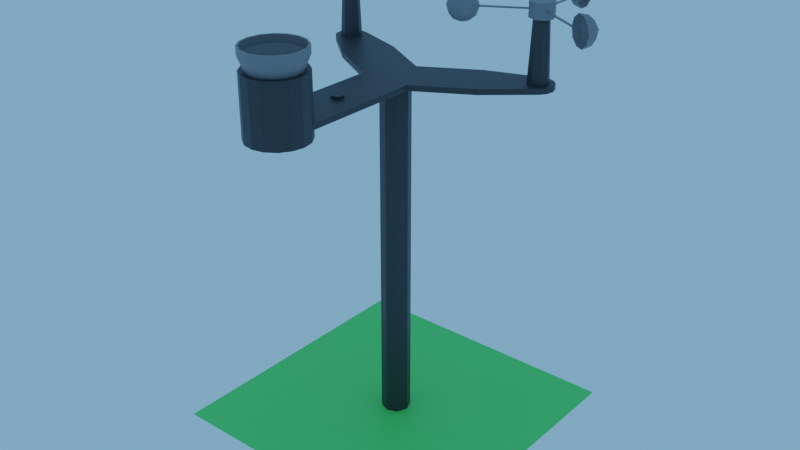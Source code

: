 # Source: weatherStation.blend  (saved by Blender 3.2.14; exported with 4.5.12 LTS)
import bpy
from mathutils import Matrix  # noqa: F401  (used for matrix-valued properties, if any)

bpy.ops.wm.read_factory_settings(use_empty=True)
scene = bpy.context.scene
scene.name = 'Scene'

# ---- collections
col_collection = bpy.data.collections.new('Collection'); scene.collection.children.link(col_collection)

# ---- materials (node trees are filled in below, after node groups)
mat_material_002 = bpy.data.materials.new('Material.002')
mat_material_002.use_transparent_shadow = False
mat_material_003 = bpy.data.materials.new('Material.003')
mat_material_003.use_transparent_shadow = False
mat_material_001 = bpy.data.materials.new('Material.001')
mat_material_001.use_transparent_shadow = False

# ---- material node trees
mat_material_002.use_nodes = True; mat_material_002.node_tree.nodes.clear()
_N = mat_material_002.node_tree.nodes; _L = mat_material_002.node_tree.links
n0 = _N.new('ShaderNodeBsdfPrincipled'); n0.name = 'Principled BSDF'; n0.location = (10, 300)
n0.distribution = 'GGX'
n0.subsurface_method = 'RANDOM_WALK_SKIN'
n0.inputs[0].default_value = (0.03882, 0.03882, 0.03882, 1.0)
n0.inputs[3].default_value = 1.45
n0.inputs[27].default_value = (0.0, 0.0, 0.0, 1.0)
n0.inputs[28].default_value = 1.0
n1 = _N.new('ShaderNodeOutputMaterial'); n1.name = 'Material Output'; n1.location = (300, 300)
_L.new(n0.outputs[0], n1.inputs[0])
n1.is_active_output = True
mat_material_003.use_nodes = True; mat_material_003.node_tree.nodes.clear()
_N = mat_material_003.node_tree.nodes; _L = mat_material_003.node_tree.links
n0 = _N.new('ShaderNodeBsdfPrincipled'); n0.name = 'Principled BSDF'; n0.location = (10, 300)
n0.distribution = 'GGX'
n0.subsurface_method = 'RANDOM_WALK_SKIN'
n0.inputs[0].default_value = (0.2074, 0.2074, 0.2074, 1.0)
n0.inputs[3].default_value = 1.45
n0.inputs[27].default_value = (0.0, 0.0, 0.0, 1.0)
n0.inputs[28].default_value = 1.0
n1 = _N.new('ShaderNodeOutputMaterial'); n1.name = 'Material Output'; n1.location = (300, 300)
_L.new(n0.outputs[0], n1.inputs[0])
n1.is_active_output = True
mat_material_001.use_nodes = True; mat_material_001.node_tree.nodes.clear()
_N = mat_material_001.node_tree.nodes; _L = mat_material_001.node_tree.links
n0 = _N.new('ShaderNodeBsdfPrincipled'); n0.name = 'Principled BSDF'; n0.location = (10, 300)
n0.distribution = 'GGX'
n0.subsurface_method = 'RANDOM_WALK_SKIN'
n0.inputs[0].default_value = (0.1206, 0.8, 0.1287, 1.0)
n0.inputs[3].default_value = 1.45
n0.inputs[27].default_value = (0.0, 0.0, 0.0, 1.0)
n0.inputs[28].default_value = 1.0
n1 = _N.new('ShaderNodeOutputMaterial'); n1.name = 'Material Output'; n1.location = (300, 300)
_L.new(n0.outputs[0], n1.inputs[0])
n1.is_active_output = True

# ---- world
world_world = bpy.data.worlds.new('World'); scene.world = world_world
world_world.use_nodes = True; world_world.node_tree.nodes.clear()
_N = world_world.node_tree.nodes; _L = world_world.node_tree.links
n0 = _N.new('ShaderNodeOutputWorld'); n0.name = 'World Output'; n0.location = (300, 300)
n1 = _N.new('ShaderNodeBackground'); n1.name = 'Background'; n1.location = (10, 300)
n1.inputs[0].default_value = (0.1872, 0.4164, 0.6921, 1.0)
_L.new(n1.outputs[0], n0.inputs[0])
n0.is_active_output = True
world_world.color = (0.05088, 0.05088, 0.05088)
world_world.use_sun_shadow = False
world_world.sun_shadow_jitter_overblur = 0.0

# ---- meshes
me_cylinder_003 = bpy.data.meshes.new('Cylinder.003')
me_cylinder_003.from_pydata([(0.0, 0.5, -11.0), (0.0, 0.5, 1.0), (0.3536, 0.3536, -11.0), (0.3536, 0.3536, 1.0), (0.5, -2.186e-08, -11.0), (0.5, -2.186e-08, 1.0), (0.3536, -0.3536, -11.0), (0.3536, -0.3536, 1.0), (-4.371e-08, -0.5, -11.0), (-4.371e-08, -0.5, 1.0), (-0.3536, -0.3536, -11.0), (-0.3536, -0.3536, 1.0), (-0.5, 5.962e-09, -11.0), (-0.5, 5.962e-09, 1.0), (-0.3536, 0.3536, -11.0), (-0.3536, 0.3536, 1.0), (0.0, 1.0, 1.0), (0.0, 1.0, 1.189), (0.866, -0.5, 1.0), (0.866, -0.5, 1.189), (-0.866, -0.5, 1.0), (-0.866, -0.5, 1.189), (1.81, 2.045, 1.0), (1.81, 2.045, 1.189), (2.676, 0.545, 1.189), (2.676, 0.545, 1.0), (0.866, -2.59, 1.0), (0.866, -2.59, 1.189), (-0.866, -2.59, 1.189), (-0.866, -2.59, 1.0), (-2.676, 0.545, 1.0), (-2.676, 0.545, 1.189), (-1.81, 2.045, 1.189), (-1.81, 2.045, 1.0), (0.866, -4.827, 1.189), (0.866, -4.827, 1.0), (-0.866, -4.827, 1.189), (-0.866, -4.827, 1.0), (4.181, 2.414, 1.189), (3.539, 2.652, 1.189), (4.013, 2.587, 1.189), (3.778, 2.674, 1.189), (3.539, 2.652, 1.0), (4.181, 2.414, 1.0), (3.778, 2.674, 1.0), (4.013, 2.587, 1.0), (4.066, 1.739, 1.189), (4.181, 2.414, 1.189), (4.205, 1.935, 1.189), (4.247, 2.182, 1.189), (4.181, 2.414, 1.0), (4.066, 1.739, 1.0), (4.247, 2.182, 1.0), (4.205, 1.935, 1.0), (-4.181, 2.414, 1.189), (-4.066, 1.739, 1.189), (-4.247, 2.182, 1.189), (-4.205, 1.935, 1.189), (-4.066, 1.739, 1.0), (-4.181, 2.414, 1.0), (-4.205, 1.935, 1.0), (-4.247, 2.182, 1.0), (-3.539, 2.652, 1.189), (-4.181, 2.414, 1.189), (-3.778, 2.674, 1.189), (-4.013, 2.587, 1.189), (-4.181, 2.414, 1.0), (-3.539, 2.652, 1.0), (-4.013, 2.587, 1.0), (-3.778, 2.674, 1.0), (3.723, 2.506, 1.189), (3.723, 2.418, 3.189), (3.971, 2.403, 1.189), (3.909, 2.341, 3.189), (4.073, 2.156, 1.189), (3.986, 2.156, 3.189), (3.971, 1.908, 1.189), (3.909, 1.97, 3.189), (3.723, 1.806, 1.189), (3.723, 1.893, 3.189), (3.476, 1.908, 1.189), (3.538, 1.97, 3.189), (3.373, 2.156, 1.189), (3.461, 2.156, 3.189), (3.476, 2.403, 1.189), (3.538, 2.341, 3.189), (-3.723, 2.506, 1.189), (-3.723, 2.418, 3.189), (-3.476, 2.403, 1.189), (-3.538, 2.341, 3.189), (-3.373, 2.156, 1.189), (-3.461, 2.156, 3.189), (-3.476, 1.908, 1.189), (-3.538, 1.97, 3.189), (-3.723, 1.806, 1.189), (-3.723, 1.893, 3.189), (-3.971, 1.908, 1.189), (-3.909, 1.97, 3.189), (-4.073, 2.156, 1.189), (-3.986, 2.156, 3.189), (-3.971, 2.403, 1.189), (-3.909, 2.341, 3.189), (0.0, -4.0, 0.6853), (0.0, -4.0, 2.685), (0.3827, -4.076, 0.6853), (0.3827, -4.076, 2.685), (0.7071, -4.293, 0.6853), (0.7071, -4.293, 2.685), (0.9239, -4.617, 0.6853), (0.9239, -4.617, 2.685), (1.0, -5.0, 0.6853), (1.0, -5.0, 2.685), (0.9239, -5.383, 0.6853), (0.9239, -5.383, 2.685), (0.7071, -5.707, 0.6853), (0.7071, -5.707, 2.685), (0.3827, -5.924, 0.6853), (0.3827, -5.924, 2.685), (-8.742e-08, -6.0, 0.6853), (-8.742e-08, -6.0, 2.685), (-0.3827, -5.924, 0.6853), (-0.3827, -5.924, 2.685), (-0.7071, -5.707, 0.6853), (-0.7071, -5.707, 2.685), (-0.9239, -5.383, 0.6853), (-0.9239, -5.383, 2.685), (-1.0, -5.0, 0.6853), (-1.0, -5.0, 2.685), (-0.9239, -4.617, 0.6853), (-0.9239, -4.617, 2.685), (-0.7071, -4.293, 0.6853), (-0.7071, -4.293, 2.685), (-0.3827, -4.076, 0.6853), (-0.3827, -4.076, 2.685)], [], [(0, 1, 3, 2), (2, 3, 5, 4), (4, 5, 7, 6), (6, 7, 9, 8), (8, 9, 11, 10), (10, 11, 13, 12), (3, 1, 15, 13, 11, 9, 7, 5), (12, 13, 15, 14), (14, 15, 1, 0), (0, 2, 4, 6, 8, 10, 12, 14), (31, 32, 62, 64, 65, 63, 54, 56, 57, 55), (35, 34, 36, 37), (19, 17, 21), (23, 24, 46, 48, 49, 47, 38, 40, 41, 39), (16, 18, 20), (24, 25, 51, 46), (17, 23, 22, 16), (19, 24, 23, 17), (18, 25, 24, 19), (16, 22, 25, 18), (59, 54, 63, 66), (19, 27, 26, 18), (21, 28, 27, 19), (20, 29, 28, 21), (18, 26, 29, 20), (27, 28, 36, 34), (21, 31, 30, 20), (17, 32, 31, 21), (16, 33, 32, 17), (20, 30, 33, 16), (28, 29, 37, 36), (33, 30, 58, 60, 61, 59, 66, 68, 69, 67), (43, 38, 47, 50), (29, 26, 35, 37), (25, 22, 42, 44, 45, 43, 50, 52, 53, 51), (26, 27, 34, 35), (32, 33, 67, 62), (30, 31, 55, 58), (38, 43, 45, 40), (40, 45, 44, 41), (41, 44, 42, 39), (50, 47, 49, 52), (52, 49, 48, 53), (53, 48, 46, 51), (54, 59, 61, 56), (56, 61, 60, 57), (57, 60, 58, 55), (66, 63, 65, 68), (68, 65, 64, 69), (69, 64, 62, 67), (22, 23, 39, 42), (70, 71, 73, 72), (72, 73, 75, 74), (74, 75, 77, 76), (76, 77, 79, 78), (78, 79, 81, 80), (80, 81, 83, 82), (73, 71, 85, 83, 81, 79, 77, 75), (82, 83, 85, 84), (84, 85, 71, 70), (70, 72, 74, 76, 78, 80, 82, 84), (86, 87, 89, 88), (88, 89, 91, 90), (90, 91, 93, 92), (92, 93, 95, 94), (94, 95, 97, 96), (96, 97, 99, 98), (89, 87, 101, 99, 97, 95, 93, 91), (98, 99, 101, 100), (100, 101, 87, 86), (86, 88, 90, 92, 94, 96, 98, 100), (102, 103, 105, 104), (104, 105, 107, 106), (106, 107, 109, 108), (108, 109, 111, 110), (110, 111, 113, 112), (112, 113, 115, 114), (114, 115, 117, 116), (116, 117, 119, 118), (118, 119, 121, 120), (120, 121, 123, 122), (122, 123, 125, 124), (124, 125, 127, 126), (126, 127, 129, 128), (128, 129, 131, 130), (105, 103, 133, 131, 129, 127, 125, 123, 121, 119, 117, 115, 113, 111, 109, 107), (130, 131, 133, 132), (132, 133, 103, 102), (102, 104, 106, 108, 110, 112, 114, 116, 118, 120, 122, 124, 126, 128, 130, 132)])
_uv = me_cylinder_003.uv_layers.new(name='UVMap')
_uv.uv.foreach_set('vector', [1.0, 0.5, 1.0, 1.0, 0.875, 1.0, 0.875, 0.5, 0.875, 0.5, 0.875, 1.0, 0.75, 1.0, 0.75, 0.5, 0.75, 0.5, 0.75, 1.0, 0.625, 1.0, 0.625, 0.5, 0.625, 0.5, 0.625, 1.0, 0.5, 1.0, 0.5, 0.5, 0.5, 0.5, 0.5, 1.0, 0.375, 1.0, 0.375, 0.5, 0.375, 0.5, 0.375, 1.0, 0.25, 1.0, 0.25, 0.5, 0.4197, 0.4197, 0.25, 0.49, 0.08029, 0.4197, 0.01, 0.25, 0.08029, 0.08029, 0.25, 0.01, 0.4197, 0.08029, 0.49, 0.25, 0.25, 0.5, 0.25, 1.0, 0.125, 1.0, 0.125, 0.5, 0.125, 0.5, 0.125, 1.0, 0.0, 1.0, 0.0, 0.5, 0.75, 0.49, 0.9197, 0.4197, 0.99, 0.25, 0.9197, 0.08029, 0.75, 0.01, 0.5803, 0.08029, 0.51, 0.25, 0.5803, 0.4197, 0.3333, 1.0, -5.96e-08, 1.0, -5.96e-08, 1.0, 0.006194, 1.0, 0.07943, 1.0, 0.1667, 1.0, 0.1667, 1.0, 0.2539, 1.0, 0.3271, 1.0, 0.3333, 1.0, 0.6667, 0.5, 0.6667, 1.0, 0.3333, 1.0, 0.3333, 0.5, 0.4578, 0.13, 0.25, 0.49, 0.04215, 0.13, 1.0, 1.0, 0.6667, 1.0, 0.6667, 1.0, 0.6729, 1.0, 0.7461, 1.0, 0.8333, 1.0, 0.8333, 1.0, 0.9206, 1.0, 0.9938, 1.0, 1.0, 1.0, 0.75, 0.49, 0.9578, 0.13, 0.5422, 0.13, 0.6667, 1.0, 0.6667, 0.5, 0.6667, 0.5, 0.6667, 1.0, 1.0, 1.0, 1.0, 1.0, 1.0, 0.5, 1.0, 0.5, 0.6667, 1.0, 0.6667, 1.0, 1.0, 1.0, 1.0, 1.0, 0.6667, 0.5, 0.6667, 0.5, 0.6667, 1.0, 0.6667, 1.0, 1.0, 0.5, 1.0, 0.5, 0.6667, 0.5, 0.6667, 0.5, 0.1667, 0.5, 0.1667, 1.0, 0.1667, 1.0, 0.1667, 0.5, 0.6667, 1.0, 0.6667, 1.0, 0.6667, 0.5, 0.6667, 0.5, 0.3333, 1.0, 0.3333, 1.0, 0.6667, 1.0, 0.6667, 1.0, 0.3333, 0.5, 0.3333, 0.5, 0.3333, 1.0, 0.3333, 1.0, 0.6667, 0.5, 0.6667, 0.5, 0.3333, 0.5, 0.3333, 0.5, 0.6667, 1.0, 0.3333, 1.0, 0.3333, 1.0, 0.6667, 1.0, 0.3333, 1.0, 0.3333, 1.0, 0.3333, 0.5, 0.3333, 0.5, -5.96e-08, 1.0, -5.96e-08, 1.0, 0.3333, 1.0, 0.3333, 1.0, -5.96e-08, 0.5, -5.96e-08, 0.5, -5.96e-08, 1.0, -5.96e-08, 1.0, 0.3333, 0.5, 0.3333, 0.5, -5.96e-08, 0.5, -5.96e-08, 0.5, 0.3333, 1.0, 0.3333, 0.5, 0.3333, 0.5, 0.3333, 1.0, -5.96e-08, 0.5, 0.3333, 0.5, 0.3333, 0.5, 0.3271, 0.5, 0.2539, 0.5, 0.1667, 0.5, 0.1667, 0.5, 0.07943, 0.5, 0.006194, 0.5, -5.96e-08, 0.5, 0.8333, 0.5, 0.8333, 1.0, 0.8333, 1.0, 0.8333, 0.5, 0.3333, 0.5, 0.6667, 0.5, 0.6667, 0.5, 0.3333, 0.5, 0.6667, 0.5, 1.0, 0.5, 1.0, 0.5, 0.9938, 0.5, 0.9206, 0.5, 0.8333, 0.5, 0.8333, 0.5, 0.7461, 0.5, 0.6729, 0.5, 0.6667, 0.5, 0.6667, 0.5, 0.6667, 1.0, 0.6667, 1.0, 0.6667, 0.5, -5.96e-08, 1.0, -5.96e-08, 0.5, -5.96e-08, 0.5, -5.96e-08, 1.0, 0.3333, 0.5, 0.3333, 1.0, 0.3333, 1.0, 0.3333, 0.5, 0.8333, 1.0, 0.8333, 0.5, 0.9206, 0.5, 0.9206, 1.0, 0.9206, 1.0, 0.9206, 0.5, 0.9938, 0.5, 0.9938, 1.0, 0.9938, 1.0, 0.9938, 0.5, 1.0, 0.5, 1.0, 1.0, 0.8333, 0.5, 0.8333, 1.0, 0.7461, 1.0, 0.7461, 0.5, 0.7461, 0.5, 0.7461, 1.0, 0.6729, 1.0, 0.6729, 0.5, 0.6729, 0.5, 0.6729, 1.0, 0.6667, 1.0, 0.6667, 0.5, 0.1667, 1.0, 0.1667, 0.5, 0.2539, 0.5, 0.2539, 1.0, 0.2539, 1.0, 0.2539, 0.5, 0.3271, 0.5, 0.3271, 1.0, 0.3271, 1.0, 0.3271, 0.5, 0.3333, 0.5, 0.3333, 1.0, 0.1667, 0.5, 0.1667, 1.0, 0.07943, 1.0, 0.07943, 0.5, 0.07943, 0.5, 0.07943, 1.0, 0.006194, 1.0, 0.006194, 0.5, 0.006194, 0.5, 0.006194, 1.0, -5.96e-08, 1.0, -5.96e-08, 0.5, 1.0, 0.5, 1.0, 1.0, 1.0, 1.0, 1.0, 0.5, 1.0, 0.5, 1.0, 1.0, 0.875, 1.0, 0.875, 0.5, 0.875, 0.5, 0.875, 1.0, 0.75, 1.0, 0.75, 0.5, 0.75, 0.5, 0.75, 1.0, 0.625, 1.0, 0.625, 0.5, 0.625, 0.5, 0.625, 1.0, 0.5, 1.0, 0.5, 0.5, 0.5, 0.5, 0.5, 1.0, 0.375, 1.0, 0.375, 0.5, 0.375, 0.5, 0.375, 1.0, 0.25, 1.0, 0.25, 0.5, 0.4197, 0.4197, 0.25, 0.49, 0.08029, 0.4197, 0.01, 0.25, 0.08029, 0.08029, 0.25, 0.01, 0.4197, 0.08029, 0.49, 0.25, 0.25, 0.5, 0.25, 1.0, 0.125, 1.0, 0.125, 0.5, 0.125, 0.5, 0.125, 1.0, 0.0, 1.0, 0.0, 0.5, 0.75, 0.49, 0.9197, 0.4197, 0.99, 0.25, 0.9197, 0.08029, 0.75, 0.01, 0.5803, 0.08029, 0.51, 0.25, 0.5803, 0.4197, 1.0, 0.5, 1.0, 1.0, 0.875, 1.0, 0.875, 0.5, 0.875, 0.5, 0.875, 1.0, 0.75, 1.0, 0.75, 0.5, 0.75, 0.5, 0.75, 1.0, 0.625, 1.0, 0.625, 0.5, 0.625, 0.5, 0.625, 1.0, 0.5, 1.0, 0.5, 0.5, 0.5, 0.5, 0.5, 1.0, 0.375, 1.0, 0.375, 0.5, 0.375, 0.5, 0.375, 1.0, 0.25, 1.0, 0.25, 0.5, 0.4197, 0.4197, 0.25, 0.49, 0.08029, 0.4197, 0.01, 0.25, 0.08029, 0.08029, 0.25, 0.01, 0.4197, 0.08029, 0.49, 0.25, 0.25, 0.5, 0.25, 1.0, 0.125, 1.0, 0.125, 0.5, 0.125, 0.5, 0.125, 1.0, 0.0, 1.0, 0.0, 0.5, 0.75, 0.49, 0.9197, 0.4197, 0.99, 0.25, 0.9197, 0.08029, 0.75, 0.01, 0.5803, 0.08029, 0.51, 0.25, 0.5803, 0.4197, 1.0, 0.5, 1.0, 1.0, 0.9375, 1.0, 0.9375, 0.5, 0.9375, 0.5, 0.9375, 1.0, 0.875, 1.0, 0.875, 0.5, 0.875, 0.5, 0.875, 1.0, 0.8125, 1.0, 0.8125, 0.5, 0.8125, 0.5, 0.8125, 1.0, 0.75, 1.0, 0.75, 0.5, 0.75, 0.5, 0.75, 1.0, 0.6875, 1.0, 0.6875, 0.5, 0.6875, 0.5, 0.6875, 1.0, 0.625, 1.0, 0.625, 0.5, 0.625, 0.5, 0.625, 1.0, 0.5625, 1.0, 0.5625, 0.5, 0.5625, 0.5, 0.5625, 1.0, 0.5, 1.0, 0.5, 0.5, 0.5, 0.5, 0.5, 1.0, 0.4375, 1.0, 0.4375, 0.5, 0.4375, 0.5, 0.4375, 1.0, 0.375, 1.0, 0.375, 0.5, 0.375, 0.5, 0.375, 1.0, 0.3125, 1.0, 0.3125, 0.5, 0.3125, 0.5, 0.3125, 1.0, 0.25, 1.0, 0.25, 0.5, 0.25, 0.5, 0.25, 1.0, 0.1875, 1.0, 0.1875, 0.5, 0.1875, 0.5, 0.1875, 1.0, 0.125, 1.0, 0.125, 0.5, 0.3418, 0.4717, 0.25, 0.49, 0.1582, 0.4717, 0.08029, 0.4197, 0.02827, 0.3418, 0.01, 0.25, 0.02827, 0.1582, 0.08029, 0.08029, 0.1582, 0.02827, 0.25, 0.01, 0.3418, 0.02827, 0.4197, 0.08029, 0.4717, 0.1582, 0.49, 0.25, 0.4717, 0.3418, 0.4197, 0.4197, 0.125, 0.5, 0.125, 1.0, 0.0625, 1.0, 0.0625, 0.5, 0.0625, 0.5, 0.0625, 1.0, 0.0, 1.0, 0.0, 0.5, 0.75, 0.49, 0.8418, 0.4717, 0.9197, 0.4197, 0.9717, 0.3418, 0.99, 0.25, 0.9717, 0.1582, 0.9197, 0.08029, 0.8418, 0.02827, 0.75, 0.01, 0.6582, 0.02827, 0.5803, 0.08029, 0.5283, 0.1582, 0.51, 0.25, 0.5283, 0.3418, 0.5803, 0.4197, 0.6582, 0.4717])
me_cylinder_003.materials.append(mat_material_002)
me_cylinder_003.update()
me_cylinder_006 = bpy.data.meshes.new('Cylinder.006')
me_cylinder_006.from_pydata([(0.0, 0.5, -1.0), (0.0, 0.5, 1.0), (0.3536, 0.3536, -1.0), (0.3536, 0.3536, 1.0), (0.5, -2.186e-08, -1.0), (0.5, -2.186e-08, 1.0), (0.3536, -0.3536, -1.0), (0.3536, -0.3536, 1.0), (-4.371e-08, -0.5, -1.0), (-4.371e-08, -0.5, 1.0), (-0.3536, -0.3536, -1.0), (-0.3536, -0.3536, 1.0), (-0.5, 5.962e-09, -1.0), (-0.5, 5.962e-09, 1.0), (-0.3536, 0.3536, -1.0), (-0.3536, 0.3536, 1.0), (-0.03068, 0.3792, -0.1471), (-0.03068, 0.3792, 0.05015), (-0.03068, 2.262, -0.1471), (-0.03068, 2.262, 0.05015), (0.03106, 0.3792, -0.1471), (0.03106, 0.3792, 0.05015), (0.03106, 2.262, -0.1471), (0.03106, 2.262, 0.05015), (-0.2539, 2.328, 0.498), (-0.2539, 2.529, -1.479), (-0.2539, 3.18, -1.479), (-0.2539, 3.381, 0.498), (-0.2539, 2.855, 1.72), (-0.5959, 2.855, -0.0485), (0.02283, 2.664, 1.832), (0.02283, 3.046, 1.832), (0.02283, 2.236, -0.0485), (0.02283, 2.354, 1.114), (0.02283, 2.664, -1.929), (0.02283, 2.354, -1.211), (0.02283, 3.355, -1.211), (0.02283, 3.046, -1.929), (0.02283, 3.355, 1.114), (0.02283, 3.473, -0.0485), (-0.3025, 2.545, 1.312), (-0.3025, 2.354, -0.5682), (-0.3025, 2.855, -1.73), (-0.3025, 3.355, -0.5682), (-0.3025, 3.164, 1.312), (-0.5035, 2.545, 0.2727), (-0.5035, 2.855, 0.991), (-0.5035, 2.664, -0.8894), (-0.5035, 3.046, -0.8894), (-0.5035, 3.164, 0.2727), (-0.2373, 2.36, 0.4652), (-0.2373, 2.549, -1.393), (-0.2373, 3.161, -1.393), (-0.2373, 3.349, 0.4652), (-0.2373, 2.855, 1.614), (-0.5588, 2.855, -0.0485), (0.03106, 2.675, 1.723), (0.03106, 3.034, 1.723), (0.03106, 2.272, -0.04666), (0.03106, 2.383, 1.044), (0.03106, 2.674, -1.818), (0.03106, 2.384, -1.144), (0.03106, 3.326, -1.144), (0.03106, 3.035, -1.818), (0.03106, 3.326, 1.044), (0.03106, 3.437, -0.04666), (-0.2829, 2.564, 1.231), (-0.2829, 2.384, -0.5371), (-0.2829, 2.855, -1.629), (-0.2829, 3.325, -0.5371), (-0.2829, 3.146, 1.231), (-0.4719, 2.564, 0.2534), (-0.4719, 2.855, 0.9286), (-0.4719, 2.675, -0.839), (-0.4719, 3.034, -0.839), (-0.4719, 3.146, 0.2534), (-0.3131, -0.2162, -0.1471), (-0.3131, -0.2162, 0.05015), (-1.944, -1.158, -0.1471), (-1.944, -1.158, 0.05015), (-0.344, -0.1627, -0.1471), (-0.344, -0.1627, 0.05015), (-1.975, -1.104, -0.1471), (-1.975, -1.104, 0.05015), (-1.89, -1.384, 0.498), (-2.064, -1.485, -1.479), (-2.627, -1.81, -1.479), (-2.801, -1.91, 0.498), (-2.345, -1.647, 1.72), (-2.174, -1.943, -0.0485), (-2.318, -1.312, 1.832), (-2.649, -1.503, 1.832), (-1.948, -1.098, -0.0485), (-2.05, -1.157, 1.114), (-2.318, -1.312, -1.929), (-2.05, -1.157, -1.211), (-2.917, -1.658, -1.211), (-2.649, -1.503, -1.929), (-2.917, -1.658, 1.114), (-3.02, -1.717, -0.0485), (-2.053, -1.535, 1.312), (-1.888, -1.439, -0.5682), (-2.321, -1.689, -1.73), (-2.755, -1.94, -0.5682), (-2.589, -1.844, 1.312), (-1.953, -1.709, 0.2727), (-2.221, -1.863, 0.991), (-2.055, -1.768, -0.8894), (-2.386, -1.959, -0.8894), (-2.488, -2.018, 0.2727), (-1.925, -1.385, 0.4652), (-2.089, -1.48, -1.393), (-2.618, -1.786, -1.393), (-2.782, -1.88, 0.4652), (-2.354, -1.633, 1.614), (-2.193, -1.911, -0.0485), (-2.332, -1.311, 1.723), (-2.643, -1.49, 1.723), (-1.983, -1.109, -0.04666), (-2.079, -1.165, 1.044), (-2.331, -1.31, -1.818), (-2.08, -1.165, -1.144), (-2.896, -1.636, -1.144), (-2.644, -1.491, -1.818), (-2.896, -1.636, 1.044), (-2.992, -1.692, -0.04666), (-2.079, -1.527, 1.231), (-1.923, -1.437, -0.5371), (-2.331, -1.672, -1.629), (-2.738, -1.908, -0.5371), (-2.583, -1.818, 1.231), (-1.984, -1.691, 0.2534), (-2.236, -1.836, 0.9286), (-2.081, -1.746, -0.839), (-2.392, -1.926, -0.839), (-2.488, -1.981, 0.2534), (0.3438, -0.1631, -0.1471), (0.3438, -0.1631, 0.05015), (1.975, -1.105, -0.1471), (1.975, -1.105, 0.05015), (0.3129, -0.2165, -0.1471), (0.3129, -0.2165, 0.05015), (1.944, -1.158, -0.1471), (1.944, -1.158, 0.05015), (2.143, -0.9443, 0.498), (2.318, -1.045, -1.479), (2.881, -1.37, -1.479), (3.055, -1.471, 0.498), (2.599, -1.208, 1.72), (2.77, -0.9113, -0.0485), (2.295, -1.352, 1.832), (2.626, -1.543, 1.832), (1.925, -1.138, -0.0485), (2.027, -1.197, 1.114), (2.295, -1.352, -1.929), (2.027, -1.197, -1.211), (2.894, -1.697, -1.211), (2.626, -1.543, -1.929), (2.894, -1.697, 1.114), (2.997, -1.757, -0.0485), (2.356, -1.011, 1.312), (2.19, -0.9152, -0.5682), (2.624, -1.165, -1.73), (3.057, -1.416, -0.5682), (2.891, -1.32, 1.312), (2.456, -0.8366, 0.2727), (2.724, -0.9913, 0.991), (2.558, -0.8957, -0.8894), (2.89, -1.087, -0.8894), (2.992, -1.146, 0.2727), (2.162, -0.9745, 0.4652), (2.326, -1.069, -1.393), (2.856, -1.375, -1.393), (3.019, -1.469, 0.4652), (2.591, -1.222, 1.614), (2.752, -0.9435, -0.0485), (2.301, -1.365, 1.723), (2.612, -1.544, 1.723), (1.952, -1.163, -0.04666), (2.048, -1.218, 1.044), (2.3, -1.364, -1.818), (2.049, -1.219, -1.144), (2.865, -1.69, -1.144), (2.613, -1.545, -1.818), (2.865, -1.69, 1.044), (2.961, -1.746, -0.04666), (2.362, -1.037, 1.231), (2.206, -0.9471, -0.5371), (2.614, -1.182, -1.629), (3.021, -1.418, -0.5371), (2.866, -1.328, 1.231), (2.456, -0.8733, 0.2534), (2.708, -1.019, 0.9286), (2.553, -0.9288, -0.839), (2.864, -1.109, -0.839), (2.96, -1.164, 0.2534)], [], [(0, 1, 3, 2), (2, 3, 5, 4), (4, 5, 7, 6), (6, 7, 9, 8), (8, 9, 11, 10), (10, 11, 13, 12), (3, 1, 15, 13, 11, 9, 7, 5), (12, 13, 15, 14), (14, 15, 1, 0), (0, 2, 4, 6, 8, 10, 12, 14), (16, 17, 19, 18), (18, 19, 23, 22), (22, 23, 21, 20), (20, 21, 17, 16), (18, 22, 20, 16), (23, 19, 17, 21), (24, 40, 45), (25, 41, 47), (26, 42, 48), (27, 43, 49), (28, 44, 46), (46, 49, 29), (46, 44, 49), (44, 27, 49), (49, 48, 29), (49, 43, 48), (43, 26, 48), (48, 47, 29), (48, 42, 47), (42, 25, 47), (47, 45, 29), (47, 41, 45), (41, 24, 45), (45, 46, 29), (45, 40, 46), (40, 28, 46), (31, 44, 28), (31, 38, 44), (38, 27, 44), (39, 43, 27), (39, 36, 43), (36, 26, 43), (37, 42, 26), (37, 34, 42), (34, 25, 42), (35, 41, 25), (35, 32, 41), (32, 24, 41), (33, 40, 24), (33, 30, 40), (30, 28, 40), (38, 39, 27), (36, 37, 26), (34, 35, 25), (32, 33, 24), (30, 31, 28), (50, 71, 66), (51, 73, 67), (52, 74, 68), (53, 75, 69), (54, 72, 70), (72, 55, 75), (72, 75, 70), (70, 75, 53), (75, 55, 74), (75, 74, 69), (69, 74, 52), (74, 55, 73), (74, 73, 68), (68, 73, 51), (73, 55, 71), (73, 71, 67), (67, 71, 50), (71, 55, 72), (71, 72, 66), (66, 72, 54), (57, 54, 70), (57, 70, 64), (64, 70, 53), (65, 53, 69), (65, 69, 62), (62, 69, 52), (63, 52, 68), (63, 68, 60), (60, 68, 51), (61, 51, 67), (61, 67, 58), (58, 67, 50), (59, 50, 66), (59, 66, 56), (56, 66, 54), (64, 53, 65), (62, 52, 63), (60, 51, 61), (58, 50, 59), (56, 54, 57), (38, 31, 57, 64), (36, 39, 65, 62), (34, 37, 63, 60), (32, 35, 61, 58), (30, 33, 59, 56), (39, 38, 64, 65), (37, 36, 62, 63), (35, 34, 60, 61), (33, 32, 58, 59), (31, 30, 56, 57), (76, 77, 79, 78), (78, 79, 83, 82), (82, 83, 81, 80), (80, 81, 77, 76), (78, 82, 80, 76), (83, 79, 77, 81), (84, 100, 105), (85, 101, 107), (86, 102, 108), (87, 103, 109), (88, 104, 106), (106, 109, 89), (106, 104, 109), (104, 87, 109), (109, 108, 89), (109, 103, 108), (103, 86, 108), (108, 107, 89), (108, 102, 107), (102, 85, 107), (107, 105, 89), (107, 101, 105), (101, 84, 105), (105, 106, 89), (105, 100, 106), (100, 88, 106), (91, 104, 88), (91, 98, 104), (98, 87, 104), (99, 103, 87), (99, 96, 103), (96, 86, 103), (97, 102, 86), (97, 94, 102), (94, 85, 102), (95, 101, 85), (95, 92, 101), (92, 84, 101), (93, 100, 84), (93, 90, 100), (90, 88, 100), (98, 99, 87), (96, 97, 86), (94, 95, 85), (92, 93, 84), (90, 91, 88), (110, 131, 126), (111, 133, 127), (112, 134, 128), (113, 135, 129), (114, 132, 130), (132, 115, 135), (132, 135, 130), (130, 135, 113), (135, 115, 134), (135, 134, 129), (129, 134, 112), (134, 115, 133), (134, 133, 128), (128, 133, 111), (133, 115, 131), (133, 131, 127), (127, 131, 110), (131, 115, 132), (131, 132, 126), (126, 132, 114), (117, 114, 130), (117, 130, 124), (124, 130, 113), (125, 113, 129), (125, 129, 122), (122, 129, 112), (123, 112, 128), (123, 128, 120), (120, 128, 111), (121, 111, 127), (121, 127, 118), (118, 127, 110), (119, 110, 126), (119, 126, 116), (116, 126, 114), (124, 113, 125), (122, 112, 123), (120, 111, 121), (118, 110, 119), (116, 114, 117), (98, 91, 117, 124), (96, 99, 125, 122), (94, 97, 123, 120), (92, 95, 121, 118), (90, 93, 119, 116), (99, 98, 124, 125), (97, 96, 122, 123), (95, 94, 120, 121), (93, 92, 118, 119), (91, 90, 116, 117), (136, 137, 139, 138), (138, 139, 143, 142), (142, 143, 141, 140), (140, 141, 137, 136), (138, 142, 140, 136), (143, 139, 137, 141), (144, 160, 165), (145, 161, 167), (146, 162, 168), (147, 163, 169), (148, 164, 166), (166, 169, 149), (166, 164, 169), (164, 147, 169), (169, 168, 149), (169, 163, 168), (163, 146, 168), (168, 167, 149), (168, 162, 167), (162, 145, 167), (167, 165, 149), (167, 161, 165), (161, 144, 165), (165, 166, 149), (165, 160, 166), (160, 148, 166), (151, 164, 148), (151, 158, 164), (158, 147, 164), (159, 163, 147), (159, 156, 163), (156, 146, 163), (157, 162, 146), (157, 154, 162), (154, 145, 162), (155, 161, 145), (155, 152, 161), (152, 144, 161), (153, 160, 144), (153, 150, 160), (150, 148, 160), (158, 159, 147), (156, 157, 146), (154, 155, 145), (152, 153, 144), (150, 151, 148), (170, 191, 186), (171, 193, 187), (172, 194, 188), (173, 195, 189), (174, 192, 190), (192, 175, 195), (192, 195, 190), (190, 195, 173), (195, 175, 194), (195, 194, 189), (189, 194, 172), (194, 175, 193), (194, 193, 188), (188, 193, 171), (193, 175, 191), (193, 191, 187), (187, 191, 170), (191, 175, 192), (191, 192, 186), (186, 192, 174), (177, 174, 190), (177, 190, 184), (184, 190, 173), (185, 173, 189), (185, 189, 182), (182, 189, 172), (183, 172, 188), (183, 188, 180), (180, 188, 171), (181, 171, 187), (181, 187, 178), (178, 187, 170), (179, 170, 186), (179, 186, 176), (176, 186, 174), (184, 173, 185), (182, 172, 183), (180, 171, 181), (178, 170, 179), (176, 174, 177), (158, 151, 177, 184), (156, 159, 185, 182), (154, 157, 183, 180), (152, 155, 181, 178), (150, 153, 179, 176), (159, 158, 184, 185), (157, 156, 182, 183), (155, 154, 180, 181), (153, 152, 178, 179), (151, 150, 176, 177)])
_uv = me_cylinder_006.uv_layers.new(name='UVMap')
_uv.uv.foreach_set('vector', [1.0, 0.5, 1.0, 1.0, 0.875, 1.0, 0.875, 0.5, 0.875, 0.5, 0.875, 1.0, 0.75, 1.0, 0.75, 0.5, 0.75, 0.5, 0.75, 1.0, 0.625, 1.0, 0.625, 0.5, 0.625, 0.5, 0.625, 1.0, 0.5, 1.0, 0.5, 0.5, 0.5, 0.5, 0.5, 1.0, 0.375, 1.0, 0.375, 0.5, 0.375, 0.5, 0.375, 1.0, 0.25, 1.0, 0.25, 0.5, 0.4197, 0.4197, 0.25, 0.49, 0.08029, 0.4197, 0.01, 0.25, 0.08029, 0.08029, 0.25, 0.01, 0.4197, 0.08029, 0.49, 0.25, 0.25, 0.5, 0.25, 1.0, 0.125, 1.0, 0.125, 0.5, 0.125, 0.5, 0.125, 1.0, 0.0, 1.0, 0.0, 0.5, 0.75, 0.49, 0.9197, 0.4197, 0.99, 0.25, 0.9197, 0.08029, 0.75, 0.01, 0.5803, 0.08029, 0.51, 0.25, 0.5803, 0.4197, 0.375, 0.0, 0.625, 0.0, 0.625, 0.25, 0.375, 0.25, 0.375, 0.25, 0.625, 0.25, 0.625, 0.5, 0.375, 0.5, 0.375, 0.5, 0.625, 0.5, 0.625, 0.75, 0.375, 0.75, 0.375, 0.75, 0.625, 0.75, 0.625, 1.0, 0.375, 1.0, 0.125, 0.5, 0.375, 0.5, 0.375, 0.75, 0.125, 0.75, 0.625, 0.5, 0.875, 0.5, 0.875, 0.75, 0.625, 0.75, 0.1818, 0.3149, 0.2727, 0.3149, 0.2273, 0.3937, 0.0, 0.3149, 0.09091, 0.3149, 0.04546, 0.3937, 0.7273, 0.3149, 0.8182, 0.3149, 0.7727, 0.3937, 0.5455, 0.3149, 0.6364, 0.3149, 0.5909, 0.3937, 0.3636, 0.3149, 0.4545, 0.3149, 0.4091, 0.3937, 0.4091, 0.3937, 0.5, 0.3937, 0.4545, 0.4724, 0.4091, 0.3937, 0.4545, 0.3149, 0.5, 0.3937, 0.4545, 0.3149, 0.5455, 0.3149, 0.5, 0.3937, 0.5909, 0.3937, 0.6818, 0.3937, 0.6364, 0.4724, 0.5909, 0.3937, 0.6364, 0.3149, 0.6818, 0.3937, 0.6364, 0.3149, 0.7273, 0.3149, 0.6818, 0.3937, 0.7727, 0.3937, 0.8636, 0.3937, 0.8182, 0.4724, 0.7727, 0.3937, 0.8182, 0.3149, 0.8636, 0.3937, 0.8182, 0.3149, 0.9091, 0.3149, 0.8636, 0.3937, 0.04546, 0.3937, 0.1364, 0.3937, 0.09091, 0.4724, 0.04546, 0.3937, 0.09091, 0.3149, 0.1364, 0.3937, 0.09091, 0.3149, 0.1818, 0.3149, 0.1364, 0.3937, 0.2273, 0.3937, 0.3182, 0.3937, 0.2727, 0.4724, 0.2273, 0.3937, 0.2727, 0.3149, 0.3182, 0.3937, 0.2727, 0.3149, 0.3636, 0.3149, 0.3182, 0.3937, 0.4091, 0.2362, 0.4545, 0.3149, 0.3636, 0.3149, 0.4091, 0.2362, 0.5, 0.2362, 0.4545, 0.3149, 0.5, 0.2362, 0.5455, 0.3149, 0.4545, 0.3149, 0.5909, 0.2362, 0.6364, 0.3149, 0.5455, 0.3149, 0.5909, 0.2362, 0.6818, 0.2362, 0.6364, 0.3149, 0.6818, 0.2362, 0.7273, 0.3149, 0.6364, 0.3149, 0.7727, 0.2362, 0.8182, 0.3149, 0.7273, 0.3149, 0.7727, 0.2362, 0.8636, 0.2362, 0.8182, 0.3149, 0.8636, 0.2362, 0.9091, 0.3149, 0.8182, 0.3149, 0.04546, 0.2362, 0.09091, 0.3149, 0.0, 0.3149, 0.04546, 0.2362, 0.1364, 0.2362, 0.09091, 0.3149, 0.1364, 0.2362, 0.1818, 0.3149, 0.09091, 0.3149, 0.2273, 0.2362, 0.2727, 0.3149, 0.1818, 0.3149, 0.2273, 0.2362, 0.3182, 0.2362, 0.2727, 0.3149, 0.3182, 0.2362, 0.3636, 0.3149, 0.2727, 0.3149, 0.5, 0.2362, 0.5909, 0.2362, 0.5455, 0.3149, 0.6818, 0.2362, 0.7727, 0.2362, 0.7273, 0.3149, 0.8636, 0.2362, 0.9545, 0.2362, 0.9091, 0.3149, 0.1364, 0.2362, 0.2273, 0.2362, 0.1818, 0.3149, 0.3182, 0.2362, 0.4091, 0.2362, 0.3636, 0.3149, 0.1818, 0.3149, 0.2273, 0.3937, 0.2727, 0.3149, 0.0, 0.3149, 0.04546, 0.3937, 0.09091, 0.3149, 0.7273, 0.3149, 0.7727, 0.3937, 0.8182, 0.3149, 0.5455, 0.3149, 0.5909, 0.3937, 0.6364, 0.3149, 0.3636, 0.3149, 0.4091, 0.3937, 0.4545, 0.3149, 0.4091, 0.3937, 0.4545, 0.4724, 0.5, 0.3937, 0.4091, 0.3937, 0.5, 0.3937, 0.4545, 0.3149, 0.4545, 0.3149, 0.5, 0.3937, 0.5455, 0.3149, 0.5909, 0.3937, 0.6364, 0.4724, 0.6818, 0.3937, 0.5909, 0.3937, 0.6818, 0.3937, 0.6364, 0.3149, 0.6364, 0.3149, 0.6818, 0.3937, 0.7273, 0.3149, 0.7727, 0.3937, 0.8182, 0.4724, 0.8636, 0.3937, 0.7727, 0.3937, 0.8636, 0.3937, 0.8182, 0.3149, 0.8182, 0.3149, 0.8636, 0.3937, 0.9091, 0.3149, 0.04546, 0.3937, 0.09091, 0.4724, 0.1364, 0.3937, 0.04546, 0.3937, 0.1364, 0.3937, 0.09091, 0.3149, 0.09091, 0.3149, 0.1364, 0.3937, 0.1818, 0.3149, 0.2273, 0.3937, 0.2727, 0.4724, 0.3182, 0.3937, 0.2273, 0.3937, 0.3182, 0.3937, 0.2727, 0.3149, 0.2727, 0.3149, 0.3182, 0.3937, 0.3636, 0.3149, 0.4091, 0.2362, 0.3636, 0.3149, 0.4545, 0.3149, 0.4091, 0.2362, 0.4545, 0.3149, 0.5, 0.2362, 0.5, 0.2362, 0.4545, 0.3149, 0.5455, 0.3149, 0.5909, 0.2362, 0.5455, 0.3149, 0.6364, 0.3149, 0.5909, 0.2362, 0.6364, 0.3149, 0.6818, 0.2362, 0.6818, 0.2362, 0.6364, 0.3149, 0.7273, 0.3149, 0.7727, 0.2362, 0.7273, 0.3149, 0.8182, 0.3149, 0.7727, 0.2362, 0.8182, 0.3149, 0.8636, 0.2362, 0.8636, 0.2362, 0.8182, 0.3149, 0.9091, 0.3149, 0.04546, 0.2362, 0.0, 0.3149, 0.09091, 0.3149, 0.04546, 0.2362, 0.09091, 0.3149, 0.1364, 0.2362, 0.1364, 0.2362, 0.09091, 0.3149, 0.1818, 0.3149, 0.2273, 0.2362, 0.1818, 0.3149, 0.2727, 0.3149, 0.2273, 0.2362, 0.2727, 0.3149, 0.3182, 0.2362, 0.3182, 0.2362, 0.2727, 0.3149, 0.3636, 0.3149, 0.5, 0.2362, 0.5455, 0.3149, 0.5909, 0.2362, 0.6818, 0.2362, 0.7273, 0.3149, 0.7727, 0.2362, 0.8636, 0.2362, 0.9091, 0.3149, 0.9545, 0.2362, 0.1364, 0.2362, 0.1818, 0.3149, 0.2273, 0.2362, 0.3182, 0.2362, 0.3636, 0.3149, 0.4091, 0.2362, 0.5, 0.2362, 0.4091, 0.2362, 0.4091, 0.2362, 0.5, 0.2362, 0.6818, 0.2362, 0.5909, 0.2362, 0.5909, 0.2362, 0.6818, 0.2362, 0.8636, 0.2362, 0.7727, 0.2362, 0.7727, 0.2362, 0.8636, 0.2362, 0.1364, 0.2362, 0.04546, 0.2362, 0.04546, 0.2362, 0.1364, 0.2362, 0.3182, 0.2362, 0.2273, 0.2362, 0.2273, 0.2362, 0.3182, 0.2362, 0.5909, 0.2362, 0.5, 0.2362, 0.5, 0.2362, 0.5909, 0.2362, 0.7727, 0.2362, 0.6818, 0.2362, 0.6818, 0.2362, 0.7727, 0.2362, 0.9545, 0.2362, 0.8636, 0.2362, 0.8636, 0.2362, 0.9545, 0.2362, 0.2273, 0.2362, 0.1364, 0.2362, 0.1364, 0.2362, 0.2273, 0.2362, 0.4091, 0.2362, 0.3182, 0.2362, 0.3182, 0.2362, 0.4091, 0.2362, 0.375, 0.0, 0.625, 0.0, 0.625, 0.25, 0.375, 0.25, 0.375, 0.25, 0.625, 0.25, 0.625, 0.5, 0.375, 0.5, 0.375, 0.5, 0.625, 0.5, 0.625, 0.75, 0.375, 0.75, 0.375, 0.75, 0.625, 0.75, 0.625, 1.0, 0.375, 1.0, 0.125, 0.5, 0.375, 0.5, 0.375, 0.75, 0.125, 0.75, 0.625, 0.5, 0.875, 0.5, 0.875, 0.75, 0.625, 0.75, 0.1818, 0.3149, 0.2727, 0.3149, 0.2273, 0.3937, 0.0, 0.3149, 0.09091, 0.3149, 0.04546, 0.3937, 0.7273, 0.3149, 0.8182, 0.3149, 0.7727, 0.3937, 0.5455, 0.3149, 0.6364, 0.3149, 0.5909, 0.3937, 0.3636, 0.3149, 0.4545, 0.3149, 0.4091, 0.3937, 0.4091, 0.3937, 0.5, 0.3937, 0.4545, 0.4724, 0.4091, 0.3937, 0.4545, 0.3149, 0.5, 0.3937, 0.4545, 0.3149, 0.5455, 0.3149, 0.5, 0.3937, 0.5909, 0.3937, 0.6818, 0.3937, 0.6364, 0.4724, 0.5909, 0.3937, 0.6364, 0.3149, 0.6818, 0.3937, 0.6364, 0.3149, 0.7273, 0.3149, 0.6818, 0.3937, 0.7727, 0.3937, 0.8636, 0.3937, 0.8182, 0.4724, 0.7727, 0.3937, 0.8182, 0.3149, 0.8636, 0.3937, 0.8182, 0.3149, 0.9091, 0.3149, 0.8636, 0.3937, 0.04546, 0.3937, 0.1364, 0.3937, 0.09091, 0.4724, 0.04546, 0.3937, 0.09091, 0.3149, 0.1364, 0.3937, 0.09091, 0.3149, 0.1818, 0.3149, 0.1364, 0.3937, 0.2273, 0.3937, 0.3182, 0.3937, 0.2727, 0.4724, 0.2273, 0.3937, 0.2727, 0.3149, 0.3182, 0.3937, 0.2727, 0.3149, 0.3636, 0.3149, 0.3182, 0.3937, 0.4091, 0.2362, 0.4545, 0.3149, 0.3636, 0.3149, 0.4091, 0.2362, 0.5, 0.2362, 0.4545, 0.3149, 0.5, 0.2362, 0.5455, 0.3149, 0.4545, 0.3149, 0.5909, 0.2362, 0.6364, 0.3149, 0.5455, 0.3149, 0.5909, 0.2362, 0.6818, 0.2362, 0.6364, 0.3149, 0.6818, 0.2362, 0.7273, 0.3149, 0.6364, 0.3149, 0.7727, 0.2362, 0.8182, 0.3149, 0.7273, 0.3149, 0.7727, 0.2362, 0.8636, 0.2362, 0.8182, 0.3149, 0.8636, 0.2362, 0.9091, 0.3149, 0.8182, 0.3149, 0.04546, 0.2362, 0.09091, 0.3149, 0.0, 0.3149, 0.04546, 0.2362, 0.1364, 0.2362, 0.09091, 0.3149, 0.1364, 0.2362, 0.1818, 0.3149, 0.09091, 0.3149, 0.2273, 0.2362, 0.2727, 0.3149, 0.1818, 0.3149, 0.2273, 0.2362, 0.3182, 0.2362, 0.2727, 0.3149, 0.3182, 0.2362, 0.3636, 0.3149, 0.2727, 0.3149, 0.5, 0.2362, 0.5909, 0.2362, 0.5455, 0.3149, 0.6818, 0.2362, 0.7727, 0.2362, 0.7273, 0.3149, 0.8636, 0.2362, 0.9545, 0.2362, 0.9091, 0.3149, 0.1364, 0.2362, 0.2273, 0.2362, 0.1818, 0.3149, 0.3182, 0.2362, 0.4091, 0.2362, 0.3636, 0.3149, 0.1818, 0.3149, 0.2273, 0.3937, 0.2727, 0.3149, 0.0, 0.3149, 0.04546, 0.3937, 0.09091, 0.3149, 0.7273, 0.3149, 0.7727, 0.3937, 0.8182, 0.3149, 0.5455, 0.3149, 0.5909, 0.3937, 0.6364, 0.3149, 0.3636, 0.3149, 0.4091, 0.3937, 0.4545, 0.3149, 0.4091, 0.3937, 0.4545, 0.4724, 0.5, 0.3937, 0.4091, 0.3937, 0.5, 0.3937, 0.4545, 0.3149, 0.4545, 0.3149, 0.5, 0.3937, 0.5455, 0.3149, 0.5909, 0.3937, 0.6364, 0.4724, 0.6818, 0.3937, 0.5909, 0.3937, 0.6818, 0.3937, 0.6364, 0.3149, 0.6364, 0.3149, 0.6818, 0.3937, 0.7273, 0.3149, 0.7727, 0.3937, 0.8182, 0.4724, 0.8636, 0.3937, 0.7727, 0.3937, 0.8636, 0.3937, 0.8182, 0.3149, 0.8182, 0.3149, 0.8636, 0.3937, 0.9091, 0.3149, 0.04546, 0.3937, 0.09091, 0.4724, 0.1364, 0.3937, 0.04546, 0.3937, 0.1364, 0.3937, 0.09091, 0.3149, 0.09091, 0.3149, 0.1364, 0.3937, 0.1818, 0.3149, 0.2273, 0.3937, 0.2727, 0.4724, 0.3182, 0.3937, 0.2273, 0.3937, 0.3182, 0.3937, 0.2727, 0.3149, 0.2727, 0.3149, 0.3182, 0.3937, 0.3636, 0.3149, 0.4091, 0.2362, 0.3636, 0.3149, 0.4545, 0.3149, 0.4091, 0.2362, 0.4545, 0.3149, 0.5, 0.2362, 0.5, 0.2362, 0.4545, 0.3149, 0.5455, 0.3149, 0.5909, 0.2362, 0.5455, 0.3149, 0.6364, 0.3149, 0.5909, 0.2362, 0.6364, 0.3149, 0.6818, 0.2362, 0.6818, 0.2362, 0.6364, 0.3149, 0.7273, 0.3149, 0.7727, 0.2362, 0.7273, 0.3149, 0.8182, 0.3149, 0.7727, 0.2362, 0.8182, 0.3149, 0.8636, 0.2362, 0.8636, 0.2362, 0.8182, 0.3149, 0.9091, 0.3149, 0.04546, 0.2362, 0.0, 0.3149, 0.09091, 0.3149, 0.04546, 0.2362, 0.09091, 0.3149, 0.1364, 0.2362, 0.1364, 0.2362, 0.09091, 0.3149, 0.1818, 0.3149, 0.2273, 0.2362, 0.1818, 0.3149, 0.2727, 0.3149, 0.2273, 0.2362, 0.2727, 0.3149, 0.3182, 0.2362, 0.3182, 0.2362, 0.2727, 0.3149, 0.3636, 0.3149, 0.5, 0.2362, 0.5455, 0.3149, 0.5909, 0.2362, 0.6818, 0.2362, 0.7273, 0.3149, 0.7727, 0.2362, 0.8636, 0.2362, 0.9091, 0.3149, 0.9545, 0.2362, 0.1364, 0.2362, 0.1818, 0.3149, 0.2273, 0.2362, 0.3182, 0.2362, 0.3636, 0.3149, 0.4091, 0.2362, 0.5, 0.2362, 0.4091, 0.2362, 0.4091, 0.2362, 0.5, 0.2362, 0.6818, 0.2362, 0.5909, 0.2362, 0.5909, 0.2362, 0.6818, 0.2362, 0.8636, 0.2362, 0.7727, 0.2362, 0.7727, 0.2362, 0.8636, 0.2362, 0.1364, 0.2362, 0.04546, 0.2362, 0.04546, 0.2362, 0.1364, 0.2362, 0.3182, 0.2362, 0.2273, 0.2362, 0.2273, 0.2362, 0.3182, 0.2362, 0.5909, 0.2362, 0.5, 0.2362, 0.5, 0.2362, 0.5909, 0.2362, 0.7727, 0.2362, 0.6818, 0.2362, 0.6818, 0.2362, 0.7727, 0.2362, 0.9545, 0.2362, 0.8636, 0.2362, 0.8636, 0.2362, 0.9545, 0.2362, 0.2273, 0.2362, 0.1364, 0.2362, 0.1364, 0.2362, 0.2273, 0.2362, 0.4091, 0.2362, 0.3182, 0.2362, 0.3182, 0.2362, 0.4091, 0.2362, 0.375, 0.0, 0.625, 0.0, 0.625, 0.25, 0.375, 0.25, 0.375, 0.25, 0.625, 0.25, 0.625, 0.5, 0.375, 0.5, 0.375, 0.5, 0.625, 0.5, 0.625, 0.75, 0.375, 0.75, 0.375, 0.75, 0.625, 0.75, 0.625, 1.0, 0.375, 1.0, 0.125, 0.5, 0.375, 0.5, 0.375, 0.75, 0.125, 0.75, 0.625, 0.5, 0.875, 0.5, 0.875, 0.75, 0.625, 0.75, 0.1818, 0.3149, 0.2727, 0.3149, 0.2273, 0.3937, 0.0, 0.3149, 0.09091, 0.3149, 0.04546, 0.3937, 0.7273, 0.3149, 0.8182, 0.3149, 0.7727, 0.3937, 0.5455, 0.3149, 0.6364, 0.3149, 0.5909, 0.3937, 0.3636, 0.3149, 0.4545, 0.3149, 0.4091, 0.3937, 0.4091, 0.3937, 0.5, 0.3937, 0.4545, 0.4724, 0.4091, 0.3937, 0.4545, 0.3149, 0.5, 0.3937, 0.4545, 0.3149, 0.5455, 0.3149, 0.5, 0.3937, 0.5909, 0.3937, 0.6818, 0.3937, 0.6364, 0.4724, 0.5909, 0.3937, 0.6364, 0.3149, 0.6818, 0.3937, 0.6364, 0.3149, 0.7273, 0.3149, 0.6818, 0.3937, 0.7727, 0.3937, 0.8636, 0.3937, 0.8182, 0.4724, 0.7727, 0.3937, 0.8182, 0.3149, 0.8636, 0.3937, 0.8182, 0.3149, 0.9091, 0.3149, 0.8636, 0.3937, 0.04546, 0.3937, 0.1364, 0.3937, 0.09091, 0.4724, 0.04546, 0.3937, 0.09091, 0.3149, 0.1364, 0.3937, 0.09091, 0.3149, 0.1818, 0.3149, 0.1364, 0.3937, 0.2273, 0.3937, 0.3182, 0.3937, 0.2727, 0.4724, 0.2273, 0.3937, 0.2727, 0.3149, 0.3182, 0.3937, 0.2727, 0.3149, 0.3636, 0.3149, 0.3182, 0.3937, 0.4091, 0.2362, 0.4545, 0.3149, 0.3636, 0.3149, 0.4091, 0.2362, 0.5, 0.2362, 0.4545, 0.3149, 0.5, 0.2362, 0.5455, 0.3149, 0.4545, 0.3149, 0.5909, 0.2362, 0.6364, 0.3149, 0.5455, 0.3149, 0.5909, 0.2362, 0.6818, 0.2362, 0.6364, 0.3149, 0.6818, 0.2362, 0.7273, 0.3149, 0.6364, 0.3149, 0.7727, 0.2362, 0.8182, 0.3149, 0.7273, 0.3149, 0.7727, 0.2362, 0.8636, 0.2362, 0.8182, 0.3149, 0.8636, 0.2362, 0.9091, 0.3149, 0.8182, 0.3149, 0.04546, 0.2362, 0.09091, 0.3149, 0.0, 0.3149, 0.04546, 0.2362, 0.1364, 0.2362, 0.09091, 0.3149, 0.1364, 0.2362, 0.1818, 0.3149, 0.09091, 0.3149, 0.2273, 0.2362, 0.2727, 0.3149, 0.1818, 0.3149, 0.2273, 0.2362, 0.3182, 0.2362, 0.2727, 0.3149, 0.3182, 0.2362, 0.3636, 0.3149, 0.2727, 0.3149, 0.5, 0.2362, 0.5909, 0.2362, 0.5455, 0.3149, 0.6818, 0.2362, 0.7727, 0.2362, 0.7273, 0.3149, 0.8636, 0.2362, 0.9545, 0.2362, 0.9091, 0.3149, 0.1364, 0.2362, 0.2273, 0.2362, 0.1818, 0.3149, 0.3182, 0.2362, 0.4091, 0.2362, 0.3636, 0.3149, 0.1818, 0.3149, 0.2273, 0.3937, 0.2727, 0.3149, 0.0, 0.3149, 0.04546, 0.3937, 0.09091, 0.3149, 0.7273, 0.3149, 0.7727, 0.3937, 0.8182, 0.3149, 0.5455, 0.3149, 0.5909, 0.3937, 0.6364, 0.3149, 0.3636, 0.3149, 0.4091, 0.3937, 0.4545, 0.3149, 0.4091, 0.3937, 0.4545, 0.4724, 0.5, 0.3937, 0.4091, 0.3937, 0.5, 0.3937, 0.4545, 0.3149, 0.4545, 0.3149, 0.5, 0.3937, 0.5455, 0.3149, 0.5909, 0.3937, 0.6364, 0.4724, 0.6818, 0.3937, 0.5909, 0.3937, 0.6818, 0.3937, 0.6364, 0.3149, 0.6364, 0.3149, 0.6818, 0.3937, 0.7273, 0.3149, 0.7727, 0.3937, 0.8182, 0.4724, 0.8636, 0.3937, 0.7727, 0.3937, 0.8636, 0.3937, 0.8182, 0.3149, 0.8182, 0.3149, 0.8636, 0.3937, 0.9091, 0.3149, 0.04546, 0.3937, 0.09091, 0.4724, 0.1364, 0.3937, 0.04546, 0.3937, 0.1364, 0.3937, 0.09091, 0.3149, 0.09091, 0.3149, 0.1364, 0.3937, 0.1818, 0.3149, 0.2273, 0.3937, 0.2727, 0.4724, 0.3182, 0.3937, 0.2273, 0.3937, 0.3182, 0.3937, 0.2727, 0.3149, 0.2727, 0.3149, 0.3182, 0.3937, 0.3636, 0.3149, 0.4091, 0.2362, 0.3636, 0.3149, 0.4545, 0.3149, 0.4091, 0.2362, 0.4545, 0.3149, 0.5, 0.2362, 0.5, 0.2362, 0.4545, 0.3149, 0.5455, 0.3149, 0.5909, 0.2362, 0.5455, 0.3149, 0.6364, 0.3149, 0.5909, 0.2362, 0.6364, 0.3149, 0.6818, 0.2362, 0.6818, 0.2362, 0.6364, 0.3149, 0.7273, 0.3149, 0.7727, 0.2362, 0.7273, 0.3149, 0.8182, 0.3149, 0.7727, 0.2362, 0.8182, 0.3149, 0.8636, 0.2362, 0.8636, 0.2362, 0.8182, 0.3149, 0.9091, 0.3149, 0.04546, 0.2362, 0.0, 0.3149, 0.09091, 0.3149, 0.04546, 0.2362, 0.09091, 0.3149, 0.1364, 0.2362, 0.1364, 0.2362, 0.09091, 0.3149, 0.1818, 0.3149, 0.2273, 0.2362, 0.1818, 0.3149, 0.2727, 0.3149, 0.2273, 0.2362, 0.2727, 0.3149, 0.3182, 0.2362, 0.3182, 0.2362, 0.2727, 0.3149, 0.3636, 0.3149, 0.5, 0.2362, 0.5455, 0.3149, 0.5909, 0.2362, 0.6818, 0.2362, 0.7273, 0.3149, 0.7727, 0.2362, 0.8636, 0.2362, 0.9091, 0.3149, 0.9545, 0.2362, 0.1364, 0.2362, 0.1818, 0.3149, 0.2273, 0.2362, 0.3182, 0.2362, 0.3636, 0.3149, 0.4091, 0.2362, 0.5, 0.2362, 0.4091, 0.2362, 0.4091, 0.2362, 0.5, 0.2362, 0.6818, 0.2362, 0.5909, 0.2362, 0.5909, 0.2362, 0.6818, 0.2362, 0.8636, 0.2362, 0.7727, 0.2362, 0.7727, 0.2362, 0.8636, 0.2362, 0.1364, 0.2362, 0.04546, 0.2362, 0.04546, 0.2362, 0.1364, 0.2362, 0.3182, 0.2362, 0.2273, 0.2362, 0.2273, 0.2362, 0.3182, 0.2362, 0.5909, 0.2362, 0.5, 0.2362, 0.5, 0.2362, 0.5909, 0.2362, 0.7727, 0.2362, 0.6818, 0.2362, 0.6818, 0.2362, 0.7727, 0.2362, 0.9545, 0.2362, 0.8636, 0.2362, 0.8636, 0.2362, 0.9545, 0.2362, 0.2273, 0.2362, 0.1364, 0.2362, 0.1364, 0.2362, 0.2273, 0.2362, 0.4091, 0.2362, 0.3182, 0.2362, 0.3182, 0.2362, 0.4091, 0.2362])
me_cylinder_006.materials.append(mat_material_003)
me_cylinder_006.update()
me_cylinder_007 = bpy.data.meshes.new('Cylinder.007')
me_cylinder_007.from_pydata([(0.0, 0.5, -1.0), (0.0, 0.5, 1.0), (0.3536, 0.3536, -1.0), (0.3536, 0.3536, 1.0), (0.5, -2.186e-08, -1.0), (0.5, -2.186e-08, 1.0), (0.3536, -0.3536, -1.0), (0.3536, -0.3536, 1.0), (-4.371e-08, -0.5, -1.0), (-4.371e-08, -0.5, 1.0), (-0.3536, -0.3536, -1.0), (-0.3536, -0.3536, 1.0), (-0.5, 5.962e-09, -1.0), (-0.5, 5.962e-09, 1.0), (-0.3536, 0.3536, -1.0), (-0.3536, 0.3536, 1.0), (-1.07, -1.095, -1.433), (-0.4234, -0.4478, -0.3269), (-1.209, -1.235, 1.286), (-0.4234, -0.4478, 0.3064), (-1.07, -1.095, 0.0953), (-1.07, -1.095, -0.1158), (-0.4234, -0.4478, -0.1158), (-0.4234, -0.4478, 0.0953), (1.334, 1.311, -0.1158), (1.334, 1.311, 0.0953), (1.334, 1.311, -0.7196), (1.334, 1.311, 0.6991), (1.672, 1.65, -0.01024), (-0.9642, -0.9893, -1.433), (-0.6306, -0.6553, 1.286), (-0.6306, -0.6553, -0.1158), (-0.6306, -0.6553, 0.0953), (-1.096, -1.068, -1.433), (-0.4503, -0.4209, -0.3269), (-1.236, -1.208, 1.286), (-0.4503, -0.4209, 0.3064), (-1.096, -1.068, 0.0953), (-1.096, -1.068, -0.1158), (-0.4503, -0.4209, -0.1158), (-0.4503, -0.4209, 0.0953), (1.307, 1.338, -0.1158), (1.307, 1.338, 0.0953), (1.307, 1.338, -0.7196), (1.307, 1.338, 0.6991), (1.646, 1.677, -0.01024), (-0.9911, -0.9624, -1.433), (-0.6575, -0.6284, 1.286), (-0.6575, -0.6284, -0.1158), (-0.6575, -0.6284, 0.0953)], [], [(0, 1, 3, 2), (2, 3, 5, 4), (4, 5, 7, 6), (6, 7, 9, 8), (8, 9, 11, 10), (10, 11, 13, 12), (3, 1, 15, 13, 11, 9, 7, 5), (12, 13, 15, 14), (14, 15, 1, 0), (0, 2, 4, 6, 8, 10, 12, 14), (32, 23, 19, 30), (29, 17, 22, 31), (31, 22, 23, 32), (23, 22, 24, 25), (25, 24, 26, 28, 27), (21, 31, 32, 20), (16, 29, 31, 21), (20, 32, 30, 18), (49, 47, 36, 40), (46, 48, 39, 34), (48, 49, 40, 39), (40, 42, 41, 39), (42, 44, 45, 43, 41), (38, 37, 49, 48), (33, 38, 48, 46), (37, 35, 47, 49), (16, 21, 38, 33), (17, 29, 46, 34), (19, 23, 40, 36), (18, 30, 47, 35), (20, 18, 35, 37), (21, 20, 37, 38), (22, 17, 34, 39), (23, 25, 42, 40), (24, 22, 39, 41), (29, 16, 33, 46), (25, 27, 44, 42), (26, 24, 41, 43), (28, 26, 43, 45), (27, 28, 45, 44), (30, 19, 36, 47)])
_uv = me_cylinder_007.uv_layers.new(name='UVMap')
_uv.uv.foreach_set('vector', [1.0, 0.5, 1.0, 1.0, 0.875, 1.0, 0.875, 0.5, 0.875, 0.5, 0.875, 1.0, 0.75, 1.0, 0.75, 0.5, 0.75, 0.5, 0.75, 1.0, 0.625, 1.0, 0.625, 0.5, 0.625, 0.5, 0.625, 1.0, 0.5, 1.0, 0.5, 0.5, 0.5, 0.5, 0.5, 1.0, 0.375, 1.0, 0.375, 0.5, 0.375, 0.5, 0.375, 1.0, 0.25, 1.0, 0.25, 0.5, 0.4197, 0.4197, 0.25, 0.49, 0.08029, 0.4197, 0.01, 0.25, 0.08029, 0.08029, 0.25, 0.01, 0.4197, 0.08029, 0.49, 0.25, 0.25, 0.5, 0.25, 1.0, 0.125, 1.0, 0.125, 0.5, 0.125, 0.5, 0.125, 1.0, 0.0, 1.0, 0.0, 0.5, 0.75, 0.49, 0.9197, 0.4197, 0.99, 0.25, 0.9197, 0.08029, 0.75, 0.01, 0.5803, 0.08029, 0.51, 0.25, 0.5803, 0.4197, 0.6793, 0.6667, 1.0, 0.6667, 1.0, 1.0, 0.6793, 1.0, 0.163, 0.0, 1.0, 0.0, 1.0, 0.3333, 0.6793, 0.3333, 0.6793, 0.3333, 1.0, 0.3333, 1.0, 0.6667, 0.6793, 0.6667, 1.0, 0.6667, 1.0, 0.3333, 1.0, 0.3333, 1.0, 0.6667, 1.0, 0.6667, 1.0, 0.3333, 1.0, 0.3333, 1.0, 0.4444, 1.0, 0.6667, 0.0, 0.3333, 0.6793, 0.3333, 0.6793, 0.6667, 0.0, 0.6667, 0.0, 0.0, 0.163, 0.0, 0.6793, 0.3333, 0.0, 0.3333, 0.0, 0.6667, 0.6793, 0.6667, 0.6793, 1.0, 0.0, 1.0, 0.6793, 0.6667, 0.6793, 1.0, 1.0, 1.0, 1.0, 0.6667, 0.163, 0.0, 0.6793, 0.3333, 1.0, 0.3333, 1.0, 0.0, 0.6793, 0.3333, 0.6793, 0.6667, 1.0, 0.6667, 1.0, 0.3333, 1.0, 0.6667, 1.0, 0.6667, 1.0, 0.3333, 1.0, 0.3333, 1.0, 0.6667, 1.0, 0.6667, 1.0, 0.4444, 1.0, 0.3333, 1.0, 0.3333, 0.0, 0.3333, 0.0, 0.6667, 0.6793, 0.6667, 0.6793, 0.3333, 0.0, 0.0, 0.0, 0.3333, 0.6793, 0.3333, 0.163, 0.0, 0.0, 0.6667, 0.0, 1.0, 0.6793, 1.0, 0.6793, 0.6667, 0.0, 0.0, 0.0, 0.3333, 0.0, 0.3333, 0.0, 0.0, 1.0, 0.0, 0.163, 0.0, 0.163, 0.0, 1.0, 0.0, 1.0, 1.0, 1.0, 0.6667, 1.0, 0.6667, 1.0, 1.0, 0.0, 1.0, 0.6793, 1.0, 0.6793, 1.0, 0.0, 1.0, 0.0, 0.6667, 0.0, 1.0, 0.0, 1.0, 0.0, 0.6667, 0.0, 0.3333, 0.0, 0.6667, 0.0, 0.6667, 0.0, 0.3333, 1.0, 0.3333, 1.0, 0.0, 1.0, 0.0, 1.0, 0.3333, 1.0, 0.6667, 1.0, 0.6667, 1.0, 0.6667, 1.0, 0.6667, 1.0, 0.3333, 1.0, 0.3333, 1.0, 0.3333, 1.0, 0.3333, 0.163, 0.0, 0.0, 0.0, 0.0, 0.0, 0.163, 0.0, 1.0, 0.6667, 1.0, 0.6667, 1.0, 0.6667, 1.0, 0.6667, 1.0, 0.3333, 1.0, 0.3333, 1.0, 0.3333, 1.0, 0.3333, 1.0, 0.4444, 1.0, 0.3333, 1.0, 0.3333, 1.0, 0.4444, 1.0, 0.6667, 1.0, 0.4444, 1.0, 0.4444, 1.0, 0.6667, 0.6793, 1.0, 1.0, 1.0, 1.0, 1.0, 0.6793, 1.0])
me_cylinder_007.materials.append(mat_material_003)
me_cylinder_007.update()
me_cylinder_008 = bpy.data.meshes.new('Cylinder.008')
me_cylinder_008.from_pydata([(6.492e-09, 0.6127, 0.4698), (0.0, 1.0, 1.412), (0.2345, 0.5661, 0.4698), (0.3827, 0.9239, 1.412), (0.4333, 0.4333, 0.4698), (0.7071, 0.7071, 1.412), (0.5661, 0.2345, 0.4698), (0.9239, 0.3827, 1.412), (0.6127, -2.823e-08, 0.4698), (1.0, -4.371e-08, 1.412), (0.5661, -0.2345, 0.4698), (0.9239, -0.3827, 1.412), (0.4333, -0.4333, 0.4698), (0.7071, -0.7071, 1.412), (0.2345, -0.5661, 0.4698), (0.3827, -0.9239, 1.412), (-4.707e-08, -0.6127, 0.4698), (-8.742e-08, -1.0, 1.412), (-0.2345, -0.5661, 0.4698), (-0.3827, -0.9239, 1.412), (-0.4333, -0.4333, 0.4698), (-0.7071, -0.7071, 1.412), (-0.5661, -0.2345, 0.4698), (-0.9239, -0.3827, 1.412), (-0.6127, 5.864e-09, 0.4698), (-1.0, 1.192e-08, 1.412), (-0.5661, 0.2345, 0.4698), (-0.9239, 0.3827, 1.412), (-0.4333, 0.4333, 0.4698), (-0.7071, 0.7071, 1.412), (-0.2345, 0.5661, 0.4698), (-0.3827, 0.9239, 1.412), (0.3827, 0.9239, 1.686), (1.335e-08, 1.0, 1.686), (0.7071, 0.7071, 1.686), (0.9239, 0.3827, 1.686), (1.0, -4.371e-08, 1.686), (0.9239, -0.3827, 1.686), (0.7071, -0.7071, 1.686), (0.3827, -0.9239, 1.686), (-7.407e-08, -1.0, 1.686), (-0.3827, -0.9239, 1.686), (-0.7071, -0.7071, 1.686), (-0.9239, -0.3827, 1.686), (-1.0, 1.192e-08, 1.686), (-0.9239, 0.3827, 1.686), (-0.7071, 0.7071, 1.686), (-0.3827, 0.9239, 1.686), (4.282e-09, 0.5572, 0.4926), (-2.42e-09, 0.9411, 1.423), (0.2132, 0.5148, 0.4926), (0.3601, 0.8695, 1.423), (0.394, 0.394, 0.4926), (0.6654, 0.6654, 1.423), (0.5148, 0.2132, 0.4926), (0.8695, 0.3601, 1.423), (0.5572, -2.712e-08, 0.4926), (0.9411, -4.643e-08, 1.423), (0.5148, -0.2132, 0.4926), (0.8695, -0.3601, 1.423), (0.394, -0.394, 0.4926), (0.6654, -0.6654, 1.423), (0.2132, -0.5148, 0.4926), (0.3601, -0.8695, 1.423), (-4.431e-08, -0.5572, 0.4926), (-8.379e-08, -0.9411, 1.423), (-0.2132, -0.5148, 0.4926), (-0.3601, -0.8695, 1.423), (-0.394, -0.394, 0.4926), (-0.6654, -0.6654, 1.423), (-0.5148, -0.2132, 0.4926), (-0.8695, -0.3601, 1.423), (-0.5572, 3.376e-10, 0.4926), (-0.9411, 5.572e-09, 1.423), (-0.5148, 0.2132, 0.4926), (-0.8695, 0.3601, 1.423), (-0.394, 0.394, 0.4926), (-0.6654, 0.6654, 1.423), (-0.2132, 0.5148, 0.4926), (-0.3601, 0.8695, 1.423), (0.3597, 0.8684, 1.686), (9.292e-09, 0.94, 1.686), (0.6647, 0.6647, 1.686), (0.8684, 0.3597, 1.686), (0.94, -5.068e-08, 1.686), (0.8684, -0.3597, 1.686), (0.6647, -0.6647, 1.686), (0.3597, -0.8684, 1.686), (-7.117e-08, -0.94, 1.686), (-0.3597, -0.8684, 1.686), (-0.6647, -0.6647, 1.686), (-0.8684, -0.3597, 1.686), (-0.94, 4.961e-09, 1.686), (-0.8684, 0.3597, 1.686), (-0.6647, 0.6647, 1.686), (-0.3597, 0.8684, 1.686)], [], [(0, 1, 3, 2), (2, 3, 5, 4), (4, 5, 7, 6), (6, 7, 9, 8), (8, 9, 11, 10), (10, 11, 13, 12), (12, 13, 15, 14), (14, 15, 17, 16), (16, 17, 19, 18), (18, 19, 21, 20), (20, 21, 23, 22), (22, 23, 25, 24), (24, 25, 27, 26), (26, 27, 29, 28), (11, 9, 36, 37), (28, 29, 31, 30), (30, 31, 1, 0), (21, 19, 41, 42), (31, 29, 46, 47), (7, 5, 34, 35), (17, 15, 39, 40), (3, 1, 33, 32), (27, 25, 44, 45), (13, 11, 37, 38), (23, 21, 42, 43), (1, 31, 47, 33), (9, 7, 35, 36), (19, 17, 40, 41), (29, 27, 45, 46), (5, 3, 32, 34), (15, 13, 38, 39), (25, 23, 43, 44), (48, 50, 51, 49), (50, 52, 53, 51), (52, 54, 55, 53), (54, 56, 57, 55), (56, 58, 59, 57), (58, 60, 61, 59), (60, 62, 63, 61), (62, 64, 65, 63), (64, 66, 67, 65), (66, 68, 69, 67), (68, 70, 71, 69), (70, 72, 73, 71), (72, 74, 75, 73), (74, 76, 77, 75), (59, 85, 84, 57), (76, 78, 79, 77), (78, 48, 49, 79), (69, 90, 89, 67), (79, 95, 94, 77), (55, 83, 82, 53), (65, 88, 87, 63), (51, 80, 81, 49), (75, 93, 92, 73), (61, 86, 85, 59), (71, 91, 90, 69), (49, 81, 95, 79), (57, 84, 83, 55), (67, 89, 88, 65), (77, 94, 93, 75), (53, 82, 80, 51), (63, 87, 86, 61), (73, 92, 91, 71), (0, 2, 50, 48), (2, 4, 52, 50), (4, 6, 54, 52), (6, 8, 56, 54), (8, 10, 58, 56), (10, 12, 60, 58), (12, 14, 62, 60), (14, 16, 64, 62), (16, 18, 66, 64), (18, 20, 68, 66), (20, 22, 70, 68), (22, 24, 72, 70), (24, 26, 74, 72), (26, 28, 76, 74), (28, 30, 78, 76), (30, 0, 48, 78), (32, 33, 81, 80), (34, 32, 80, 82), (35, 34, 82, 83), (36, 35, 83, 84), (37, 36, 84, 85), (38, 37, 85, 86), (39, 38, 86, 87), (40, 39, 87, 88), (41, 40, 88, 89), (42, 41, 89, 90), (43, 42, 90, 91), (44, 43, 91, 92), (45, 44, 92, 93), (46, 45, 93, 94), (47, 46, 94, 95), (33, 47, 95, 81)])
_uv = me_cylinder_008.uv_layers.new(name='UVMap')
_uv.uv.foreach_set('vector', [1.0, 0.5, 1.0, 1.0, 0.9375, 1.0, 0.9375, 0.5, 0.9375, 0.5, 0.9375, 1.0, 0.875, 1.0, 0.875, 0.5, 0.875, 0.5, 0.875, 1.0, 0.8125, 1.0, 0.8125, 0.5, 0.8125, 0.5, 0.8125, 1.0, 0.75, 1.0, 0.75, 0.5, 0.75, 0.5, 0.75, 1.0, 0.6875, 1.0, 0.6875, 0.5, 0.6875, 0.5, 0.6875, 1.0, 0.625, 1.0, 0.625, 0.5, 0.625, 0.5, 0.625, 1.0, 0.5625, 1.0, 0.5625, 0.5, 0.5625, 0.5, 0.5625, 1.0, 0.5, 1.0, 0.5, 0.5, 0.5, 0.5, 0.5, 1.0, 0.4375, 1.0, 0.4375, 0.5, 0.4375, 0.5, 0.4375, 1.0, 0.375, 1.0, 0.375, 0.5, 0.375, 0.5, 0.375, 1.0, 0.3125, 1.0, 0.3125, 0.5, 0.3125, 0.5, 0.3125, 1.0, 0.25, 1.0, 0.25, 0.5, 0.25, 0.5, 0.25, 1.0, 0.1875, 1.0, 0.1875, 0.5, 0.1875, 0.5, 0.1875, 1.0, 0.125, 1.0, 0.125, 0.5, 0.6875, 1.0, 0.75, 1.0, 0.75, 1.0, 0.6875, 1.0, 0.125, 0.5, 0.125, 1.0, 0.0625, 1.0, 0.0625, 0.5, 0.0625, 0.5, 0.0625, 1.0, 0.0, 1.0, 0.0, 0.5, 0.375, 1.0, 0.4375, 1.0, 0.4375, 1.0, 0.375, 1.0, 0.0625, 1.0, 0.125, 1.0, 0.125, 1.0, 0.0625, 1.0, 0.8125, 1.0, 0.875, 1.0, 0.875, 1.0, 0.8125, 1.0, 0.5, 1.0, 0.5625, 1.0, 0.5625, 1.0, 0.5, 1.0, 0.9375, 1.0, 1.0, 1.0, 1.0, 1.0, 0.9375, 1.0, 0.1875, 1.0, 0.25, 1.0, 0.25, 1.0, 0.1875, 1.0, 0.625, 1.0, 0.6875, 1.0, 0.6875, 1.0, 0.625, 1.0, 0.3125, 1.0, 0.375, 1.0, 0.375, 1.0, 0.3125, 1.0, 0.0, 1.0, 0.0625, 1.0, 0.0625, 1.0, 0.0, 1.0, 0.75, 1.0, 0.8125, 1.0, 0.8125, 1.0, 0.75, 1.0, 0.4375, 1.0, 0.5, 1.0, 0.5, 1.0, 0.4375, 1.0, 0.125, 1.0, 0.1875, 1.0, 0.1875, 1.0, 0.125, 1.0, 0.875, 1.0, 0.9375, 1.0, 0.9375, 1.0, 0.875, 1.0, 0.5625, 1.0, 0.625, 1.0, 0.625, 1.0, 0.5625, 1.0, 0.25, 1.0, 0.3125, 1.0, 0.3125, 1.0, 0.25, 1.0, 1.0, 0.5, 0.9375, 0.5, 0.9375, 1.0, 1.0, 1.0, 0.9375, 0.5, 0.875, 0.5, 0.875, 1.0, 0.9375, 1.0, 0.875, 0.5, 0.8125, 0.5, 0.8125, 1.0, 0.875, 1.0, 0.8125, 0.5, 0.75, 0.5, 0.75, 1.0, 0.8125, 1.0, 0.75, 0.5, 0.6875, 0.5, 0.6875, 1.0, 0.75, 1.0, 0.6875, 0.5, 0.625, 0.5, 0.625, 1.0, 0.6875, 1.0, 0.625, 0.5, 0.5625, 0.5, 0.5625, 1.0, 0.625, 1.0, 0.5625, 0.5, 0.5, 0.5, 0.5, 1.0, 0.5625, 1.0, 0.5, 0.5, 0.4375, 0.5, 0.4375, 1.0, 0.5, 1.0, 0.4375, 0.5, 0.375, 0.5, 0.375, 1.0, 0.4375, 1.0, 0.375, 0.5, 0.3125, 0.5, 0.3125, 1.0, 0.375, 1.0, 0.3125, 0.5, 0.25, 0.5, 0.25, 1.0, 0.3125, 1.0, 0.25, 0.5, 0.1875, 0.5, 0.1875, 1.0, 0.25, 1.0, 0.1875, 0.5, 0.125, 0.5, 0.125, 1.0, 0.1875, 1.0, 0.6875, 1.0, 0.6875, 1.0, 0.75, 1.0, 0.75, 1.0, 0.125, 0.5, 0.0625, 0.5, 0.0625, 1.0, 0.125, 1.0, 0.0625, 0.5, 0.0, 0.5, 0.0, 1.0, 0.0625, 1.0, 0.375, 1.0, 0.375, 1.0, 0.4375, 1.0, 0.4375, 1.0, 0.0625, 1.0, 0.0625, 1.0, 0.125, 1.0, 0.125, 1.0, 0.8125, 1.0, 0.8125, 1.0, 0.875, 1.0, 0.875, 1.0, 0.5, 1.0, 0.5, 1.0, 0.5625, 1.0, 0.5625, 1.0, 0.9375, 1.0, 0.9375, 1.0, 1.0, 1.0, 1.0, 1.0, 0.1875, 1.0, 0.1875, 1.0, 0.25, 1.0, 0.25, 1.0, 0.625, 1.0, 0.625, 1.0, 0.6875, 1.0, 0.6875, 1.0, 0.3125, 1.0, 0.3125, 1.0, 0.375, 1.0, 0.375, 1.0, 0.0, 1.0, 0.0, 1.0, 0.0625, 1.0, 0.0625, 1.0, 0.75, 1.0, 0.75, 1.0, 0.8125, 1.0, 0.8125, 1.0, 0.4375, 1.0, 0.4375, 1.0, 0.5, 1.0, 0.5, 1.0, 0.125, 1.0, 0.125, 1.0, 0.1875, 1.0, 0.1875, 1.0, 0.875, 1.0, 0.875, 1.0, 0.9375, 1.0, 0.9375, 1.0, 0.5625, 1.0, 0.5625, 1.0, 0.625, 1.0, 0.625, 1.0, 0.25, 1.0, 0.25, 1.0, 0.3125, 1.0, 0.3125, 1.0, 1.0, 0.5, 0.9375, 0.5, 0.9375, 0.5, 1.0, 0.5, 0.9375, 0.5, 0.875, 0.5, 0.875, 0.5, 0.9375, 0.5, 0.875, 0.5, 0.8125, 0.5, 0.8125, 0.5, 0.875, 0.5, 0.8125, 0.5, 0.75, 0.5, 0.75, 0.5, 0.8125, 0.5, 0.75, 0.5, 0.6875, 0.5, 0.6875, 0.5, 0.75, 0.5, 0.6875, 0.5, 0.625, 0.5, 0.625, 0.5, 0.6875, 0.5, 0.625, 0.5, 0.5625, 0.5, 0.5625, 0.5, 0.625, 0.5, 0.5625, 0.5, 0.5, 0.5, 0.5, 0.5, 0.5625, 0.5, 0.5, 0.5, 0.4375, 0.5, 0.4375, 0.5, 0.5, 0.5, 0.4375, 0.5, 0.375, 0.5, 0.375, 0.5, 0.4375, 0.5, 0.375, 0.5, 0.3125, 0.5, 0.3125, 0.5, 0.375, 0.5, 0.3125, 0.5, 0.25, 0.5, 0.25, 0.5, 0.3125, 0.5, 0.25, 0.5, 0.1875, 0.5, 0.1875, 0.5, 0.25, 0.5, 0.1875, 0.5, 0.125, 0.5, 0.125, 0.5, 0.1875, 0.5, 0.125, 0.5, 0.0625, 0.5, 0.0625, 0.5, 0.125, 0.5, 0.0625, 0.5, 0.0, 0.5, 0.0, 0.5, 0.0625, 0.5, 0.9375, 1.0, 1.0, 1.0, 1.0, 1.0, 0.9375, 1.0, 0.875, 1.0, 0.9375, 1.0, 0.9375, 1.0, 0.875, 1.0, 0.8125, 1.0, 0.875, 1.0, 0.875, 1.0, 0.8125, 1.0, 0.75, 1.0, 0.8125, 1.0, 0.8125, 1.0, 0.75, 1.0, 0.6875, 1.0, 0.75, 1.0, 0.75, 1.0, 0.6875, 1.0, 0.625, 1.0, 0.6875, 1.0, 0.6875, 1.0, 0.625, 1.0, 0.5625, 1.0, 0.625, 1.0, 0.625, 1.0, 0.5625, 1.0, 0.5, 1.0, 0.5625, 1.0, 0.5625, 1.0, 0.5, 1.0, 0.4375, 1.0, 0.5, 1.0, 0.5, 1.0, 0.4375, 1.0, 0.375, 1.0, 0.4375, 1.0, 0.4375, 1.0, 0.375, 1.0, 0.3125, 1.0, 0.375, 1.0, 0.375, 1.0, 0.3125, 1.0, 0.25, 1.0, 0.3125, 1.0, 0.3125, 1.0, 0.25, 1.0, 0.1875, 1.0, 0.25, 1.0, 0.25, 1.0, 0.1875, 1.0, 0.125, 1.0, 0.1875, 1.0, 0.1875, 1.0, 0.125, 1.0, 0.0625, 1.0, 0.125, 1.0, 0.125, 1.0, 0.0625, 1.0, 0.0, 1.0, 0.0625, 1.0, 0.0625, 1.0, 0.0, 1.0])
me_cylinder_008.materials.append(mat_material_003)
me_cylinder_008.update()
me_cylinder_010 = bpy.data.meshes.new('Cylinder.010')
me_cylinder_010.from_pydata([(0.0, 0.2, -1.0), (0.0, 0.2, 1.0), (0.07654, 0.1848, -1.0), (0.07654, 0.1848, 1.0), (0.1414, 0.1414, -1.0), (0.1414, 0.1414, 1.0), (0.1848, 0.07654, -1.0), (0.1848, 0.07654, 1.0), (0.2, -8.742e-09, -1.0), (0.2, -8.742e-09, 1.0), (0.1848, -0.07654, -1.0), (0.1848, -0.07654, 1.0), (0.1414, -0.1414, -1.0), (0.1414, -0.1414, 1.0), (0.07654, -0.1848, -1.0), (0.07654, -0.1848, 1.0), (-1.748e-08, -0.2, -1.0), (-1.748e-08, -0.2, 1.0), (-0.07654, -0.1848, -1.0), (-0.07654, -0.1848, 1.0), (-0.1414, -0.1414, -1.0), (-0.1414, -0.1414, 1.0), (-0.1848, -0.07654, -1.0), (-0.1848, -0.07654, 1.0), (-0.2, 2.385e-09, -1.0), (-0.2, 2.385e-09, 1.0), (-0.1848, 0.07654, -1.0), (-0.1848, 0.07654, 1.0), (-0.1414, 0.1414, -1.0), (-0.1414, 0.1414, 1.0), (-0.07654, 0.1848, -1.0), (-0.07654, 0.1848, 1.0)], [], [(0, 1, 3, 2), (2, 3, 5, 4), (4, 5, 7, 6), (6, 7, 9, 8), (8, 9, 11, 10), (10, 11, 13, 12), (12, 13, 15, 14), (14, 15, 17, 16), (16, 17, 19, 18), (18, 19, 21, 20), (20, 21, 23, 22), (22, 23, 25, 24), (24, 25, 27, 26), (26, 27, 29, 28), (3, 1, 31, 29, 27, 25, 23, 21, 19, 17, 15, 13, 11, 9, 7, 5), (28, 29, 31, 30), (30, 31, 1, 0), (0, 2, 4, 6, 8, 10, 12, 14, 16, 18, 20, 22, 24, 26, 28, 30)])
_uv = me_cylinder_010.uv_layers.new(name='UVMap')
_uv.uv.foreach_set('vector', [1.0, 0.5, 1.0, 1.0, 0.9375, 1.0, 0.9375, 0.5, 0.9375, 0.5, 0.9375, 1.0, 0.875, 1.0, 0.875, 0.5, 0.875, 0.5, 0.875, 1.0, 0.8125, 1.0, 0.8125, 0.5, 0.8125, 0.5, 0.8125, 1.0, 0.75, 1.0, 0.75, 0.5, 0.75, 0.5, 0.75, 1.0, 0.6875, 1.0, 0.6875, 0.5, 0.6875, 0.5, 0.6875, 1.0, 0.625, 1.0, 0.625, 0.5, 0.625, 0.5, 0.625, 1.0, 0.5625, 1.0, 0.5625, 0.5, 0.5625, 0.5, 0.5625, 1.0, 0.5, 1.0, 0.5, 0.5, 0.5, 0.5, 0.5, 1.0, 0.4375, 1.0, 0.4375, 0.5, 0.4375, 0.5, 0.4375, 1.0, 0.375, 1.0, 0.375, 0.5, 0.375, 0.5, 0.375, 1.0, 0.3125, 1.0, 0.3125, 0.5, 0.3125, 0.5, 0.3125, 1.0, 0.25, 1.0, 0.25, 0.5, 0.25, 0.5, 0.25, 1.0, 0.1875, 1.0, 0.1875, 0.5, 0.1875, 0.5, 0.1875, 1.0, 0.125, 1.0, 0.125, 0.5, 0.3418, 0.4717, 0.25, 0.49, 0.1582, 0.4717, 0.08029, 0.4197, 0.02827, 0.3418, 0.01, 0.25, 0.02827, 0.1582, 0.08029, 0.08029, 0.1582, 0.02827, 0.25, 0.01, 0.3418, 0.02827, 0.4197, 0.08029, 0.4717, 0.1582, 0.49, 0.25, 0.4717, 0.3418, 0.4197, 0.4197, 0.125, 0.5, 0.125, 1.0, 0.0625, 1.0, 0.0625, 0.5, 0.0625, 0.5, 0.0625, 1.0, 0.0, 1.0, 0.0, 0.5, 0.75, 0.49, 0.8418, 0.4717, 0.9197, 0.4197, 0.9717, 0.3418, 0.99, 0.25, 0.9717, 0.1582, 0.9197, 0.08029, 0.8418, 0.02827, 0.75, 0.01, 0.6582, 0.02827, 0.5803, 0.08029, 0.5283, 0.1582, 0.51, 0.25, 0.5283, 0.3418, 0.5803, 0.4197, 0.6582, 0.4717])
me_cylinder_010.materials.append(mat_material_002)
me_cylinder_010.update()
me_plane = bpy.data.meshes.new('Plane')
me_plane.from_pydata([(-1.0, -1.0, 0.0), (1.0, -1.0, 0.0), (-1.0, 1.0, 0.0), (1.0, 1.0, 0.0)], [], [(0, 1, 3, 2)])
_uv = me_plane.uv_layers.new(name='UVMap')
_uv.uv.foreach_set('vector', [0.0, 0.0, 1.0, 0.0, 1.0, 1.0, 0.0, 1.0])
me_plane.materials.append(mat_material_001)
me_plane.update()

# ---- objects
ob_base = bpy.data.objects.new('Base', me_cylinder_003)
ob_windspeed = bpy.data.objects.new('WindSpeed', me_cylinder_006)
ob_winddirection = bpy.data.objects.new('WindDirection', me_cylinder_007)
ob_raincollection = bpy.data.objects.new('RainCollection', me_cylinder_008)
ob_button = bpy.data.objects.new('Button', me_cylinder_010)
ob_plane = bpy.data.objects.new('Plane', me_plane)

# ---- transforms, parenting, visibility, modifiers, constraints
ob_base.location = (0.0, 0.0, 0.0)
ob_windspeed.location = (3.723, 2.156, 3.442)
ob_windspeed.scale = (0.8081, 0.8081, 0.2529)
ob_winddirection.location = (-3.723, 2.156, 3.442)
ob_winddirection.scale = (0.8081, 0.8081, 0.2529)
ob_raincollection.location = (0.0, -5.0, 1.685)
ob_button.location = (0.0, -2.586, 1.179)
ob_button.scale = (1.0, 1.0, 0.1103)
ob_plane.location = (0.0, 0.0, -11.0)
ob_plane.scale = (5.0, 5.0, 5.0)

# ---- collection membership
col_collection.objects.link(ob_base)
col_collection.objects.link(ob_windspeed)
col_collection.objects.link(ob_winddirection)
col_collection.objects.link(ob_raincollection)
col_collection.objects.link(ob_button)
col_collection.objects.link(ob_plane)

# ---- scene / render settings (as saved in the file)
scene.frame_start = 1; scene.frame_end = 250; scene.frame_set(1)
scene.render.engine = 'BLENDER_EEVEE_NEXT'
scene.cycles.sampling_pattern = 'TABULATED_SOBOL'
scene.cycles.use_light_tree = False
scene.view_settings.view_transform = 'Filmic'
bpy.context.view_layer.update()

# ---- added for rendering (the .blend has no active camera): camera
cam_auto = bpy.data.cameras.new('AutoCamera')
cam_auto.lens = 50.0
cam_auto.sensor_width = 36.0
cam_auto.clip_end = 1000.0
ob_auto_camera = bpy.data.objects.new('AutoCamera', cam_auto)
scene.collection.objects.link(ob_auto_camera)
ob_auto_camera.location = (20.6224, -24.5306, 12.4729)
ob_auto_camera.rotation_euler = (1.09748, -7.21219e-08, 0.694738)
scene.camera = ob_auto_camera
bpy.context.view_layer.update()
